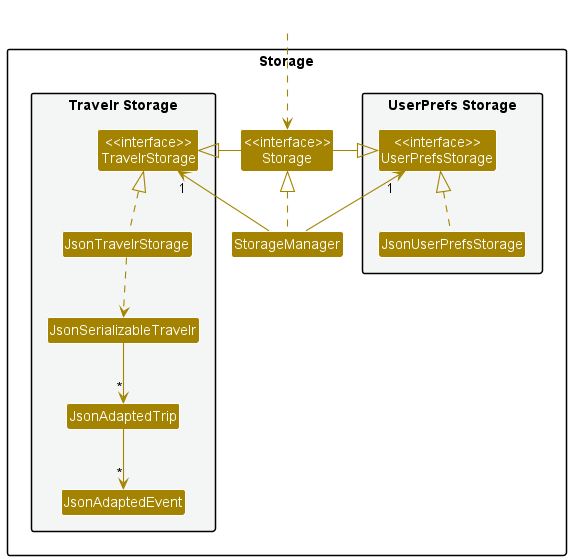

The diagram above was rendered by PlantUML. Its source (embedded in the PNG):
@startuml
!include style.puml
skinparam arrowThickness 1.1
skinparam arrowColor STORAGE_COLOR
skinparam classBackgroundColor STORAGE_COLOR

package Storage{

package "UserPrefs Storage" #F4F6F6{
Class "<<interface>>\nUserPrefsStorage" as UserPrefsStorage
Class JsonUserPrefsStorage
}

Class "<<interface>>\nStorage" as Storage
Class StorageManager

package "Travelr Storage" #F4F6F6{
Class "<<interface>>\nTravelrStorage" as TravelrStorage
Class JsonTravelrStorage
Class JsonSerializableTravelr
Class JsonAdaptedTrip
Class JsonAdaptedEvent
}

}

Class HiddenOutside #FFFFFF
HiddenOutside ..> Storage

StorageManager .up.|> Storage
StorageManager -up-> "1" UserPrefsStorage
StorageManager -up-> "1" TravelrStorage

Storage -left-|> UserPrefsStorage
Storage -right-|> TravelrStorage

JsonUserPrefsStorage .up.|> UserPrefsStorage
JsonTravelrStorage .up.|> TravelrStorage
JsonTravelrStorage ..> JsonSerializableTravelr
JsonSerializableTravelr --> "*" JsonAdaptedTrip
JsonAdaptedTrip --> "*" JsonAdaptedEvent

@enduml